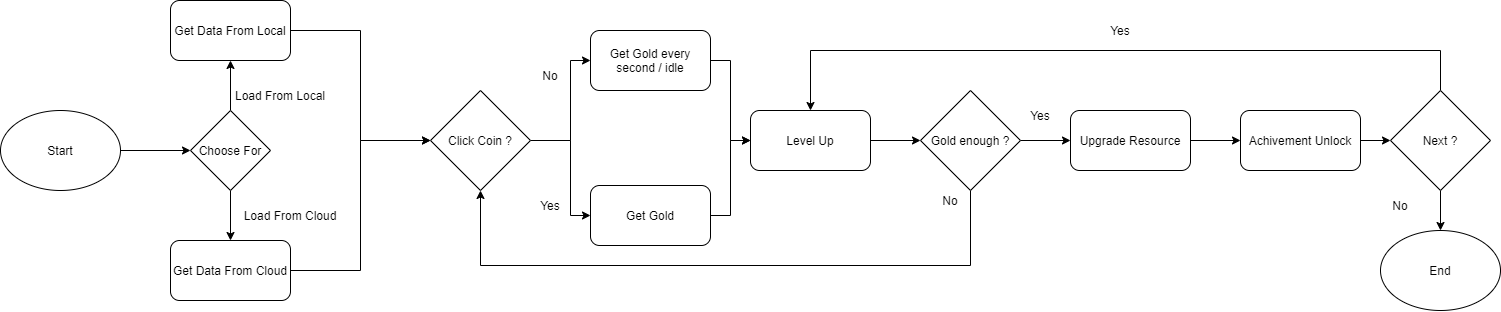

The diagram above was exported from draw.io. Its source (the exported page's mxGraphModel, read from the mxfile embedded in the PNG):
<mxGraphModel dx="1426" dy="884" grid="1" gridSize="10" guides="1" tooltips="1" connect="1" arrows="1" fold="1" page="1" pageScale="1" pageWidth="850" pageHeight="1100" math="0" shadow="0">
  <root>
    <mxCell id="0" />
    <mxCell id="1" parent="0" />
    <mxCell id="c6BGLEB_-B9VEvV8Vr1W-3" style="edgeStyle=orthogonalEdgeStyle;rounded=0;orthogonalLoop=1;jettySize=auto;html=1;entryX=0;entryY=0.5;entryDx=0;entryDy=0;exitX=1;exitY=0.5;exitDx=0;exitDy=0;" parent="1" source="m-nBygADh1sfhfy7OG2H-31" target="c6BGLEB_-B9VEvV8Vr1W-2" edge="1">
      <mxGeometry relative="1" as="geometry">
        <mxPoint x="119.99999999999989" y="270" as="sourcePoint" />
      </mxGeometry>
    </mxCell>
    <mxCell id="c6BGLEB_-B9VEvV8Vr1W-5" style="edgeStyle=orthogonalEdgeStyle;rounded=0;orthogonalLoop=1;jettySize=auto;html=1;entryX=0.5;entryY=1;entryDx=0;entryDy=0;" parent="1" source="c6BGLEB_-B9VEvV8Vr1W-2" target="c6BGLEB_-B9VEvV8Vr1W-4" edge="1">
      <mxGeometry relative="1" as="geometry" />
    </mxCell>
    <mxCell id="c6BGLEB_-B9VEvV8Vr1W-7" style="edgeStyle=orthogonalEdgeStyle;rounded=0;orthogonalLoop=1;jettySize=auto;html=1;entryX=0.5;entryY=0;entryDx=0;entryDy=0;" parent="1" source="c6BGLEB_-B9VEvV8Vr1W-2" target="c6BGLEB_-B9VEvV8Vr1W-6" edge="1">
      <mxGeometry relative="1" as="geometry" />
    </mxCell>
    <mxCell id="c6BGLEB_-B9VEvV8Vr1W-2" value="Choose For" style="rhombus;whiteSpace=wrap;html=1;fillColor=#FFFFFF;" parent="1" vertex="1">
      <mxGeometry x="190" y="230" width="80" height="80" as="geometry" />
    </mxCell>
    <mxCell id="m-nBygADh1sfhfy7OG2H-4" style="edgeStyle=orthogonalEdgeStyle;rounded=0;orthogonalLoop=1;jettySize=auto;html=1;entryX=0;entryY=0.5;entryDx=0;entryDy=0;" edge="1" parent="1" source="c6BGLEB_-B9VEvV8Vr1W-4" target="m-nBygADh1sfhfy7OG2H-24">
      <mxGeometry relative="1" as="geometry">
        <mxPoint x="425" y="260" as="targetPoint" />
      </mxGeometry>
    </mxCell>
    <mxCell id="c6BGLEB_-B9VEvV8Vr1W-4" value="Get Data From Local" style="rounded=1;whiteSpace=wrap;html=1;fillColor=#FFFFFF;" parent="1" vertex="1">
      <mxGeometry x="170" y="120" width="120" height="60" as="geometry" />
    </mxCell>
    <mxCell id="m-nBygADh1sfhfy7OG2H-3" style="edgeStyle=orthogonalEdgeStyle;rounded=0;orthogonalLoop=1;jettySize=auto;html=1;entryX=0;entryY=0.5;entryDx=0;entryDy=0;" edge="1" parent="1" source="c6BGLEB_-B9VEvV8Vr1W-6" target="m-nBygADh1sfhfy7OG2H-24">
      <mxGeometry relative="1" as="geometry">
        <mxPoint x="425" y="260" as="targetPoint" />
      </mxGeometry>
    </mxCell>
    <mxCell id="c6BGLEB_-B9VEvV8Vr1W-6" value="Get Data From Cloud" style="rounded=1;whiteSpace=wrap;html=1;fillColor=#FFFFFF;" parent="1" vertex="1">
      <mxGeometry x="170" y="360" width="120" height="60" as="geometry" />
    </mxCell>
    <mxCell id="c6BGLEB_-B9VEvV8Vr1W-12" value="Load From Local" style="text;html=1;strokeColor=none;fillColor=none;align=center;verticalAlign=middle;whiteSpace=wrap;rounded=0;" parent="1" vertex="1">
      <mxGeometry x="220" y="200" width="120" height="30" as="geometry" />
    </mxCell>
    <mxCell id="c6BGLEB_-B9VEvV8Vr1W-13" value="Load From Cloud" style="text;html=1;strokeColor=none;fillColor=none;align=center;verticalAlign=middle;whiteSpace=wrap;rounded=0;" parent="1" vertex="1">
      <mxGeometry x="230" y="320" width="120" height="30" as="geometry" />
    </mxCell>
    <mxCell id="m-nBygADh1sfhfy7OG2H-10" style="edgeStyle=orthogonalEdgeStyle;rounded=0;orthogonalLoop=1;jettySize=auto;html=1;entryX=0;entryY=0.5;entryDx=0;entryDy=0;" edge="1" parent="1" source="c6BGLEB_-B9VEvV8Vr1W-21" target="m-nBygADh1sfhfy7OG2H-9">
      <mxGeometry relative="1" as="geometry" />
    </mxCell>
    <mxCell id="c6BGLEB_-B9VEvV8Vr1W-21" value="Get Gold every second / idle" style="rounded=1;whiteSpace=wrap;html=1;fillColor=#FFFFFF;" parent="1" vertex="1">
      <mxGeometry x="590" y="150" width="120" height="60" as="geometry" />
    </mxCell>
    <mxCell id="c6BGLEB_-B9VEvV8Vr1W-35" value="Yes" style="text;html=1;strokeColor=none;fillColor=none;align=center;verticalAlign=middle;whiteSpace=wrap;rounded=0;" parent="1" vertex="1">
      <mxGeometry x="980" y="220" width="120" height="30" as="geometry" />
    </mxCell>
    <mxCell id="c6BGLEB_-B9VEvV8Vr1W-36" value="No" style="text;html=1;strokeColor=none;fillColor=none;align=center;verticalAlign=middle;whiteSpace=wrap;rounded=0;" parent="1" vertex="1">
      <mxGeometry x="890" y="305" width="120" height="30" as="geometry" />
    </mxCell>
    <mxCell id="m-nBygADh1sfhfy7OG2H-5" style="edgeStyle=orthogonalEdgeStyle;rounded=0;orthogonalLoop=1;jettySize=auto;html=1;entryX=0;entryY=0.5;entryDx=0;entryDy=0;" edge="1" parent="1" source="m-nBygADh1sfhfy7OG2H-24" target="c6BGLEB_-B9VEvV8Vr1W-21">
      <mxGeometry relative="1" as="geometry">
        <mxPoint x="545" y="260" as="sourcePoint" />
        <Array as="points">
          <mxPoint x="570" y="260" />
          <mxPoint x="570" y="180" />
        </Array>
      </mxGeometry>
    </mxCell>
    <mxCell id="m-nBygADh1sfhfy7OG2H-6" style="edgeStyle=orthogonalEdgeStyle;rounded=0;orthogonalLoop=1;jettySize=auto;html=1;startArrow=none;" edge="1" parent="1" source="m-nBygADh1sfhfy7OG2H-21" target="m-nBygADh1sfhfy7OG2H-2">
      <mxGeometry relative="1" as="geometry">
        <Array as="points">
          <mxPoint x="570" y="260" />
          <mxPoint x="570" y="335" />
        </Array>
      </mxGeometry>
    </mxCell>
    <mxCell id="m-nBygADh1sfhfy7OG2H-11" style="edgeStyle=orthogonalEdgeStyle;rounded=0;orthogonalLoop=1;jettySize=auto;html=1;entryX=0;entryY=0.5;entryDx=0;entryDy=0;" edge="1" parent="1" source="m-nBygADh1sfhfy7OG2H-2" target="m-nBygADh1sfhfy7OG2H-9">
      <mxGeometry relative="1" as="geometry" />
    </mxCell>
    <mxCell id="m-nBygADh1sfhfy7OG2H-2" value="Get Gold" style="rounded=1;whiteSpace=wrap;html=1;fillColor=#FFFFFF;" vertex="1" parent="1">
      <mxGeometry x="590" y="305" width="120" height="60" as="geometry" />
    </mxCell>
    <mxCell id="m-nBygADh1sfhfy7OG2H-14" style="edgeStyle=orthogonalEdgeStyle;rounded=0;orthogonalLoop=1;jettySize=auto;html=1;" edge="1" parent="1" source="m-nBygADh1sfhfy7OG2H-9" target="m-nBygADh1sfhfy7OG2H-13">
      <mxGeometry relative="1" as="geometry" />
    </mxCell>
    <mxCell id="m-nBygADh1sfhfy7OG2H-9" value="Level Up" style="rounded=1;whiteSpace=wrap;html=1;fillColor=#FFFFFF;" vertex="1" parent="1">
      <mxGeometry x="750" y="230" width="120" height="60" as="geometry" />
    </mxCell>
    <mxCell id="m-nBygADh1sfhfy7OG2H-15" style="edgeStyle=orthogonalEdgeStyle;rounded=0;orthogonalLoop=1;jettySize=auto;html=1;entryX=0.5;entryY=1;entryDx=0;entryDy=0;" edge="1" parent="1" source="m-nBygADh1sfhfy7OG2H-13" target="m-nBygADh1sfhfy7OG2H-24">
      <mxGeometry relative="1" as="geometry">
        <mxPoint x="486" y="360" as="targetPoint" />
        <Array as="points">
          <mxPoint x="970" y="385" />
          <mxPoint x="480" y="385" />
        </Array>
      </mxGeometry>
    </mxCell>
    <mxCell id="m-nBygADh1sfhfy7OG2H-18" style="edgeStyle=orthogonalEdgeStyle;rounded=0;orthogonalLoop=1;jettySize=auto;html=1;entryX=0;entryY=0.5;entryDx=0;entryDy=0;" edge="1" parent="1" source="m-nBygADh1sfhfy7OG2H-13" target="m-nBygADh1sfhfy7OG2H-17">
      <mxGeometry relative="1" as="geometry" />
    </mxCell>
    <mxCell id="m-nBygADh1sfhfy7OG2H-13" value="Gold enough ?" style="rhombus;whiteSpace=wrap;html=1;fillColor=#FFFFFF;" vertex="1" parent="1">
      <mxGeometry x="920" y="210" width="100" height="100" as="geometry" />
    </mxCell>
    <mxCell id="m-nBygADh1sfhfy7OG2H-20" style="edgeStyle=orthogonalEdgeStyle;rounded=0;orthogonalLoop=1;jettySize=auto;html=1;entryX=0;entryY=0.5;entryDx=0;entryDy=0;" edge="1" parent="1" source="m-nBygADh1sfhfy7OG2H-17" target="m-nBygADh1sfhfy7OG2H-19">
      <mxGeometry relative="1" as="geometry" />
    </mxCell>
    <mxCell id="m-nBygADh1sfhfy7OG2H-17" value="Upgrade Resource" style="rounded=1;whiteSpace=wrap;html=1;fillColor=#FFFFFF;" vertex="1" parent="1">
      <mxGeometry x="1070" y="230" width="120" height="60" as="geometry" />
    </mxCell>
    <mxCell id="m-nBygADh1sfhfy7OG2H-27" style="edgeStyle=orthogonalEdgeStyle;rounded=0;orthogonalLoop=1;jettySize=auto;html=1;entryX=0;entryY=0.5;entryDx=0;entryDy=0;" edge="1" parent="1" source="m-nBygADh1sfhfy7OG2H-19" target="m-nBygADh1sfhfy7OG2H-26">
      <mxGeometry relative="1" as="geometry" />
    </mxCell>
    <mxCell id="m-nBygADh1sfhfy7OG2H-19" value="Achivement Unlock" style="rounded=1;whiteSpace=wrap;html=1;fillColor=#FFFFFF;" vertex="1" parent="1">
      <mxGeometry x="1240" y="230" width="120" height="60" as="geometry" />
    </mxCell>
    <mxCell id="m-nBygADh1sfhfy7OG2H-21" value="No" style="text;html=1;strokeColor=none;fillColor=none;align=center;verticalAlign=middle;whiteSpace=wrap;rounded=0;" vertex="1" parent="1">
      <mxGeometry x="490" y="180" width="120" height="30" as="geometry" />
    </mxCell>
    <mxCell id="m-nBygADh1sfhfy7OG2H-23" value="Yes" style="text;html=1;strokeColor=none;fillColor=none;align=center;verticalAlign=middle;whiteSpace=wrap;rounded=0;" vertex="1" parent="1">
      <mxGeometry x="490" y="310" width="120" height="30" as="geometry" />
    </mxCell>
    <mxCell id="m-nBygADh1sfhfy7OG2H-24" value="Click Coin ?" style="rhombus;whiteSpace=wrap;html=1;fillColor=#FFFFFF;" vertex="1" parent="1">
      <mxGeometry x="430" y="210" width="100" height="100" as="geometry" />
    </mxCell>
    <mxCell id="m-nBygADh1sfhfy7OG2H-28" style="edgeStyle=orthogonalEdgeStyle;rounded=0;orthogonalLoop=1;jettySize=auto;html=1;entryX=0.5;entryY=0;entryDx=0;entryDy=0;" edge="1" parent="1" source="m-nBygADh1sfhfy7OG2H-26" target="m-nBygADh1sfhfy7OG2H-9">
      <mxGeometry relative="1" as="geometry">
        <Array as="points">
          <mxPoint x="1440" y="170" />
          <mxPoint x="810" y="170" />
        </Array>
      </mxGeometry>
    </mxCell>
    <mxCell id="m-nBygADh1sfhfy7OG2H-33" style="edgeStyle=orthogonalEdgeStyle;rounded=0;orthogonalLoop=1;jettySize=auto;html=1;entryX=0.5;entryY=0;entryDx=0;entryDy=0;" edge="1" parent="1" source="m-nBygADh1sfhfy7OG2H-26" target="m-nBygADh1sfhfy7OG2H-32">
      <mxGeometry relative="1" as="geometry" />
    </mxCell>
    <mxCell id="m-nBygADh1sfhfy7OG2H-26" value="Next ?" style="rhombus;whiteSpace=wrap;html=1;fillColor=#FFFFFF;" vertex="1" parent="1">
      <mxGeometry x="1390" y="210" width="100" height="100" as="geometry" />
    </mxCell>
    <mxCell id="m-nBygADh1sfhfy7OG2H-29" value="Yes" style="text;html=1;strokeColor=none;fillColor=none;align=center;verticalAlign=middle;whiteSpace=wrap;rounded=0;" vertex="1" parent="1">
      <mxGeometry x="1060" y="135" width="120" height="30" as="geometry" />
    </mxCell>
    <mxCell id="m-nBygADh1sfhfy7OG2H-30" value="No" style="text;html=1;strokeColor=none;fillColor=none;align=center;verticalAlign=middle;whiteSpace=wrap;rounded=0;" vertex="1" parent="1">
      <mxGeometry x="1340" y="310" width="120" height="30" as="geometry" />
    </mxCell>
    <mxCell id="m-nBygADh1sfhfy7OG2H-31" value="Start" style="ellipse;whiteSpace=wrap;html=1;" vertex="1" parent="1">
      <mxGeometry y="230" width="120" height="80" as="geometry" />
    </mxCell>
    <mxCell id="m-nBygADh1sfhfy7OG2H-32" value="End" style="ellipse;whiteSpace=wrap;html=1;" vertex="1" parent="1">
      <mxGeometry x="1380" y="350" width="120" height="80" as="geometry" />
    </mxCell>
  </root>
</mxGraphModel>